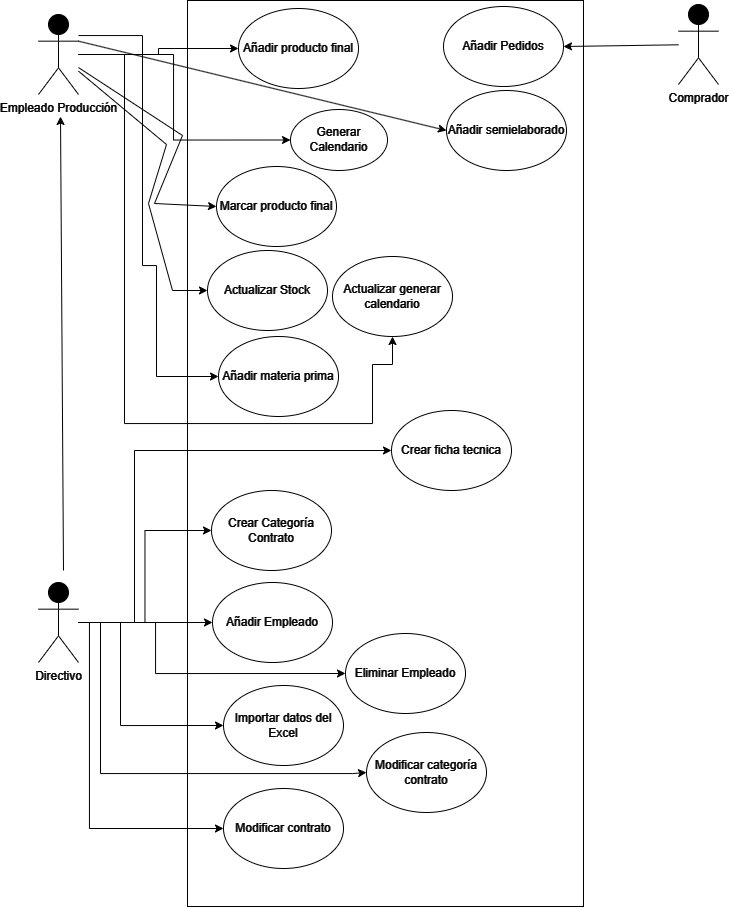

The diagram above was exported from draw.io. Its source (the exported page's mxGraphModel, read from the mxfile embedded in the PNG):
<mxGraphModel dx="1187" dy="634" grid="0" gridSize="10" guides="1" tooltips="1" connect="1" arrows="1" fold="1" page="1" pageScale="1" pageWidth="1169" pageHeight="1654" background="#FFFFFF" math="0" shadow="0">
  <root>
    <mxCell id="0" />
    <mxCell id="1" parent="0" />
    <mxCell id="SCfyc4ZBx02yeM0d7_xD-1" value="&lt;font color=&quot;#ffffff&quot;&gt;Directivo&lt;/font&gt;" style="shape=umlActor;verticalLabelPosition=bottom;verticalAlign=top;html=1;outlineConnect=0;strokeColor=#FFFFFF;" parent="1" vertex="1">
      <mxGeometry x="51" y="626" width="40" height="80" as="geometry" />
    </mxCell>
    <mxCell id="SCfyc4ZBx02yeM0d7_xD-4" value="&lt;font color=&quot;#ffffff&quot;&gt;Empleado Producción&lt;/font&gt;" style="shape=umlActor;verticalLabelPosition=bottom;verticalAlign=top;html=1;outlineConnect=0;strokeColor=#FFFFFF;" parent="1" vertex="1">
      <mxGeometry x="51" y="58" width="40" height="80" as="geometry" />
    </mxCell>
    <mxCell id="SCfyc4ZBx02yeM0d7_xD-7" value="" style="rounded=0;whiteSpace=wrap;html=1;strokeColor=#FFFFFF;gradientColor=none;fillColor=#000000;" parent="1" vertex="1">
      <mxGeometry x="200" y="44" width="396" height="906" as="geometry" />
    </mxCell>
    <mxCell id="SCfyc4ZBx02yeM0d7_xD-11" value="" style="endArrow=classic;html=1;rounded=0;strokeColor=#FFFFFF;" parent="1" edge="1">
      <mxGeometry width="50" height="50" relative="1" as="geometry">
        <mxPoint x="76" y="614" as="sourcePoint" />
        <mxPoint x="73" y="160" as="targetPoint" />
      </mxGeometry>
    </mxCell>
    <mxCell id="SCfyc4ZBx02yeM0d7_xD-14" value="Añadir Empleado" style="ellipse;whiteSpace=wrap;html=1;strokeColor=#FFFFFF;fillColor=none;fontColor=#FFFFFF;" parent="1" vertex="1">
      <mxGeometry x="225" y="626" width="120" height="80" as="geometry" />
    </mxCell>
    <mxCell id="SCfyc4ZBx02yeM0d7_xD-15" value="Añadir Pedidos" style="ellipse;whiteSpace=wrap;html=1;strokeColor=#FFFFFF;fontColor=#FFFFFF;fillColor=#000000;" parent="1" vertex="1">
      <mxGeometry x="456" y="50" width="120" height="80" as="geometry" />
    </mxCell>
    <mxCell id="SCfyc4ZBx02yeM0d7_xD-17" value="Actualizar Stock" style="ellipse;whiteSpace=wrap;html=1;strokeColor=#FFFFFF;fillColor=#000000;fontColor=#FFFFFF;" parent="1" vertex="1">
      <mxGeometry x="220" y="294" width="120" height="80" as="geometry" />
    </mxCell>
    <mxCell id="SCfyc4ZBx02yeM0d7_xD-18" value="Marcar producto final" style="ellipse;whiteSpace=wrap;html=1;strokeColor=#FFFFFF;fillColor=#000000;fontColor=#FFFFFF;" parent="1" vertex="1">
      <mxGeometry x="229" y="210" width="120" height="80" as="geometry" />
    </mxCell>
    <mxCell id="SCfyc4ZBx02yeM0d7_xD-19" value="" style="endArrow=classic;html=1;rounded=0;entryX=0;entryY=0.5;entryDx=0;entryDy=0;strokeColor=#FFFFFF;" parent="1" source="SCfyc4ZBx02yeM0d7_xD-1" target="SCfyc4ZBx02yeM0d7_xD-14" edge="1">
      <mxGeometry width="50" height="50" relative="1" as="geometry">
        <mxPoint x="130" y="480" as="sourcePoint" />
        <mxPoint x="340" y="310" as="targetPoint" />
      </mxGeometry>
    </mxCell>
    <mxCell id="SCfyc4ZBx02yeM0d7_xD-21" value="" style="endArrow=classic;html=1;rounded=0;strokeColor=#FFFFFF;entryX=1;entryY=0.5;entryDx=0;entryDy=0;" parent="1" source="uhOR-iNoNvTAdWTuNF0g-2" target="SCfyc4ZBx02yeM0d7_xD-15" edge="1">
      <mxGeometry width="50" height="50" relative="1" as="geometry">
        <mxPoint x="151" y="119" as="sourcePoint" />
        <mxPoint x="626" y="144" as="targetPoint" />
      </mxGeometry>
    </mxCell>
    <mxCell id="SCfyc4ZBx02yeM0d7_xD-23" value="" style="endArrow=classic;html=1;rounded=0;entryX=0;entryY=0.5;entryDx=0;entryDy=0;strokeColor=#FFFFFF;" parent="1" source="SCfyc4ZBx02yeM0d7_xD-4" target="SCfyc4ZBx02yeM0d7_xD-17" edge="1">
      <mxGeometry width="50" height="50" relative="1" as="geometry">
        <mxPoint x="137" y="293" as="sourcePoint" />
        <mxPoint x="180" y="330" as="targetPoint" />
        <Array as="points">
          <mxPoint x="179" y="188" />
          <mxPoint x="161" y="247" />
          <mxPoint x="185" y="334" />
        </Array>
      </mxGeometry>
    </mxCell>
    <mxCell id="SCfyc4ZBx02yeM0d7_xD-24" value="" style="endArrow=classic;html=1;rounded=0;entryX=0;entryY=0.5;entryDx=0;entryDy=0;strokeColor=#FFFFFF;" parent="1" source="SCfyc4ZBx02yeM0d7_xD-4" target="SCfyc4ZBx02yeM0d7_xD-18" edge="1">
      <mxGeometry width="50" height="50" relative="1" as="geometry">
        <mxPoint x="140" y="200" as="sourcePoint" />
        <mxPoint x="190" y="340" as="targetPoint" />
        <Array as="points">
          <mxPoint x="195" y="179" />
          <mxPoint x="167" y="247" />
        </Array>
      </mxGeometry>
    </mxCell>
    <mxCell id="uhOR-iNoNvTAdWTuNF0g-2" value="&lt;font color=&quot;#ffffff&quot;&gt;Comprador&lt;/font&gt;" style="shape=umlActor;verticalLabelPosition=bottom;verticalAlign=top;html=1;outlineConnect=0;strokeColor=#FFFFFF;" parent="1" vertex="1">
      <mxGeometry x="691" y="48" width="40" height="80" as="geometry" />
    </mxCell>
    <mxCell id="_DzYwH8s_2HNpL_4tAYA-2" value="Importar datos del Excel" style="ellipse;whiteSpace=wrap;html=1;strokeColor=#FFFFFF;fillColor=none;fontColor=#FFFFFF;" vertex="1" parent="1">
      <mxGeometry x="236" y="729" width="120" height="80" as="geometry" />
    </mxCell>
    <mxCell id="_DzYwH8s_2HNpL_4tAYA-3" style="edgeStyle=orthogonalEdgeStyle;rounded=0;orthogonalLoop=1;jettySize=auto;html=1;strokeColor=#FFFFFF;entryX=0;entryY=0.5;entryDx=0;entryDy=0;" edge="1" parent="1" source="SCfyc4ZBx02yeM0d7_xD-1" target="_DzYwH8s_2HNpL_4tAYA-2">
      <mxGeometry relative="1" as="geometry">
        <mxPoint x="177" y="804" as="targetPoint" />
        <Array as="points">
          <mxPoint x="133" y="666" />
          <mxPoint x="133" y="769" />
        </Array>
      </mxGeometry>
    </mxCell>
    <mxCell id="_DzYwH8s_2HNpL_4tAYA-5" value="Añadir materia prima" style="ellipse;whiteSpace=wrap;html=1;strokeColor=#FFFFFF;fillColor=none;fontColor=#FFFFFF;" vertex="1" parent="1">
      <mxGeometry x="231" y="380" width="120" height="80" as="geometry" />
    </mxCell>
    <mxCell id="_DzYwH8s_2HNpL_4tAYA-4" style="edgeStyle=orthogonalEdgeStyle;rounded=0;orthogonalLoop=1;jettySize=auto;html=1;strokeColor=#FFFFFF;entryX=0;entryY=0.5;entryDx=0;entryDy=0;" edge="1" parent="1" source="SCfyc4ZBx02yeM0d7_xD-4" target="_DzYwH8s_2HNpL_4tAYA-5">
      <mxGeometry relative="1" as="geometry">
        <mxPoint x="172.76469152113964" y="457.0588522518383" as="targetPoint" />
        <Array as="points">
          <mxPoint x="155" y="79" />
          <mxPoint x="155" y="309" />
          <mxPoint x="169" y="309" />
          <mxPoint x="169" y="420" />
        </Array>
      </mxGeometry>
    </mxCell>
    <mxCell id="_DzYwH8s_2HNpL_4tAYA-6" value="Añadir semielaborado" style="ellipse;whiteSpace=wrap;html=1;strokeColor=#FFFFFF;fillColor=none;fontColor=#FFFFFF;" vertex="1" parent="1">
      <mxGeometry x="459" y="134" width="120" height="80" as="geometry" />
    </mxCell>
    <mxCell id="_DzYwH8s_2HNpL_4tAYA-7" value="" style="endArrow=classic;html=1;rounded=0;exitX=1;exitY=0.3333333333333333;exitDx=0;exitDy=0;exitPerimeter=0;entryX=0;entryY=0.5;entryDx=0;entryDy=0;strokeColor=#ffffff;" edge="1" parent="1" source="SCfyc4ZBx02yeM0d7_xD-4" target="_DzYwH8s_2HNpL_4tAYA-6">
      <mxGeometry width="50" height="50" relative="1" as="geometry">
        <mxPoint x="457" y="412" as="sourcePoint" />
        <mxPoint x="507" y="362" as="targetPoint" />
      </mxGeometry>
    </mxCell>
    <mxCell id="_DzYwH8s_2HNpL_4tAYA-10" value="Crear ficha tecnica" style="ellipse;whiteSpace=wrap;html=1;strokeColor=#FFFFFF;fillColor=none;fontColor=#FFFFFF;" vertex="1" parent="1">
      <mxGeometry x="404" y="454" width="120" height="80" as="geometry" />
    </mxCell>
    <mxCell id="_DzYwH8s_2HNpL_4tAYA-11" style="edgeStyle=orthogonalEdgeStyle;rounded=0;orthogonalLoop=1;jettySize=auto;html=1;entryX=0;entryY=0.5;entryDx=0;entryDy=0;strokeColor=#FFFFFF;" edge="1" parent="1" source="SCfyc4ZBx02yeM0d7_xD-1" target="_DzYwH8s_2HNpL_4tAYA-10">
      <mxGeometry relative="1" as="geometry">
        <Array as="points">
          <mxPoint x="147" y="666" />
          <mxPoint x="147" y="494" />
        </Array>
      </mxGeometry>
    </mxCell>
    <mxCell id="_DzYwH8s_2HNpL_4tAYA-12" value="Eliminar Empleado" style="ellipse;whiteSpace=wrap;html=1;strokeColor=#FFFFFF;fillColor=none;fontColor=#FFFFFF;" vertex="1" parent="1">
      <mxGeometry x="358" y="677" width="120" height="80" as="geometry" />
    </mxCell>
    <mxCell id="_DzYwH8s_2HNpL_4tAYA-13" style="edgeStyle=orthogonalEdgeStyle;rounded=0;orthogonalLoop=1;jettySize=auto;html=1;entryX=0;entryY=0.5;entryDx=0;entryDy=0;strokeColor=#FFFFFF;" edge="1" parent="1" source="SCfyc4ZBx02yeM0d7_xD-1" target="_DzYwH8s_2HNpL_4tAYA-12">
      <mxGeometry relative="1" as="geometry">
        <Array as="points">
          <mxPoint x="168" y="666" />
          <mxPoint x="168" y="717" />
        </Array>
      </mxGeometry>
    </mxCell>
    <mxCell id="_DzYwH8s_2HNpL_4tAYA-14" value="Crear Categoría Contrato" style="ellipse;whiteSpace=wrap;html=1;strokeColor=#FFFFFF;fillColor=none;fontColor=#FFFFFF;" vertex="1" parent="1">
      <mxGeometry x="224" y="534" width="120" height="80" as="geometry" />
    </mxCell>
    <mxCell id="_DzYwH8s_2HNpL_4tAYA-15" style="edgeStyle=orthogonalEdgeStyle;rounded=0;orthogonalLoop=1;jettySize=auto;html=1;entryX=0;entryY=0.5;entryDx=0;entryDy=0;strokeColor=#ffffff;" edge="1" parent="1" source="SCfyc4ZBx02yeM0d7_xD-1" target="_DzYwH8s_2HNpL_4tAYA-14">
      <mxGeometry relative="1" as="geometry" />
    </mxCell>
    <mxCell id="_DzYwH8s_2HNpL_4tAYA-18" value="Modificar categoría contrato" style="ellipse;whiteSpace=wrap;html=1;strokeColor=#FFFFFF;fillColor=none;fontColor=#FFFFFF;" vertex="1" parent="1">
      <mxGeometry x="379" y="776" width="120" height="80" as="geometry" />
    </mxCell>
    <mxCell id="_DzYwH8s_2HNpL_4tAYA-19" style="edgeStyle=orthogonalEdgeStyle;rounded=0;orthogonalLoop=1;jettySize=auto;html=1;entryX=0;entryY=0.5;entryDx=0;entryDy=0;strokeColor=#FFFFFF;" edge="1" parent="1" source="SCfyc4ZBx02yeM0d7_xD-1" target="_DzYwH8s_2HNpL_4tAYA-18">
      <mxGeometry relative="1" as="geometry">
        <Array as="points">
          <mxPoint x="113" y="666" />
          <mxPoint x="113" y="817" />
          <mxPoint x="365" y="817" />
        </Array>
      </mxGeometry>
    </mxCell>
    <mxCell id="_DzYwH8s_2HNpL_4tAYA-20" value="Modificar contrato" style="ellipse;whiteSpace=wrap;html=1;strokeColor=#FFFFFF;fillColor=none;fontColor=#FFFFFF;" vertex="1" parent="1">
      <mxGeometry x="236" y="832" width="120" height="80" as="geometry" />
    </mxCell>
    <mxCell id="_DzYwH8s_2HNpL_4tAYA-21" style="edgeStyle=orthogonalEdgeStyle;rounded=0;orthogonalLoop=1;jettySize=auto;html=1;entryX=0;entryY=0.5;entryDx=0;entryDy=0;strokeColor=#FFFFFF;" edge="1" parent="1" source="SCfyc4ZBx02yeM0d7_xD-1" target="_DzYwH8s_2HNpL_4tAYA-20">
      <mxGeometry relative="1" as="geometry">
        <Array as="points">
          <mxPoint x="102" y="666" />
          <mxPoint x="102" y="872" />
        </Array>
      </mxGeometry>
    </mxCell>
    <mxCell id="_DzYwH8s_2HNpL_4tAYA-22" value="Añadir producto final" style="ellipse;whiteSpace=wrap;html=1;strokeColor=#FFFFFF;fillColor=none;fontColor=#FFFFFF;" vertex="1" parent="1">
      <mxGeometry x="251" y="52" width="120" height="80" as="geometry" />
    </mxCell>
    <mxCell id="_DzYwH8s_2HNpL_4tAYA-23" style="edgeStyle=orthogonalEdgeStyle;rounded=0;orthogonalLoop=1;jettySize=auto;html=1;entryX=0;entryY=0.5;entryDx=0;entryDy=0;strokeColor=#FFFFFF;" edge="1" parent="1" source="SCfyc4ZBx02yeM0d7_xD-4" target="_DzYwH8s_2HNpL_4tAYA-22">
      <mxGeometry relative="1" as="geometry" />
    </mxCell>
    <mxCell id="_DzYwH8s_2HNpL_4tAYA-24" value="Generar Calendario" style="ellipse;whiteSpace=wrap;html=1;strokeColor=#FFFFFF;fillColor=#000000;fontColor=#FFFFFF;" vertex="1" parent="1">
      <mxGeometry x="303" y="153" width="97" height="61" as="geometry" />
    </mxCell>
    <mxCell id="_DzYwH8s_2HNpL_4tAYA-25" style="edgeStyle=orthogonalEdgeStyle;rounded=0;orthogonalLoop=1;jettySize=auto;html=1;entryX=0;entryY=0.5;entryDx=0;entryDy=0;strokeColor=#FFFFFF;" edge="1" parent="1" source="SCfyc4ZBx02yeM0d7_xD-4" target="_DzYwH8s_2HNpL_4tAYA-24">
      <mxGeometry relative="1" as="geometry">
        <Array as="points">
          <mxPoint x="186" y="98" />
          <mxPoint x="186" y="184" />
        </Array>
      </mxGeometry>
    </mxCell>
    <mxCell id="_DzYwH8s_2HNpL_4tAYA-26" value="Actualizar generar calendario" style="ellipse;whiteSpace=wrap;html=1;strokeColor=#FFFFFF;fillColor=#000000;fontColor=#FFFFFF;" vertex="1" parent="1">
      <mxGeometry x="345" y="300" width="120" height="80" as="geometry" />
    </mxCell>
    <mxCell id="_DzYwH8s_2HNpL_4tAYA-27" style="edgeStyle=orthogonalEdgeStyle;rounded=0;orthogonalLoop=1;jettySize=auto;html=1;entryX=0.5;entryY=1;entryDx=0;entryDy=0;strokeColor=#FFFFFF;" edge="1" parent="1" source="SCfyc4ZBx02yeM0d7_xD-4" target="_DzYwH8s_2HNpL_4tAYA-26">
      <mxGeometry relative="1" as="geometry">
        <Array as="points">
          <mxPoint x="137" y="98" />
          <mxPoint x="137" y="467" />
          <mxPoint x="385" y="467" />
          <mxPoint x="385" y="408" />
          <mxPoint x="405" y="408" />
        </Array>
      </mxGeometry>
    </mxCell>
  </root>
</mxGraphModel>